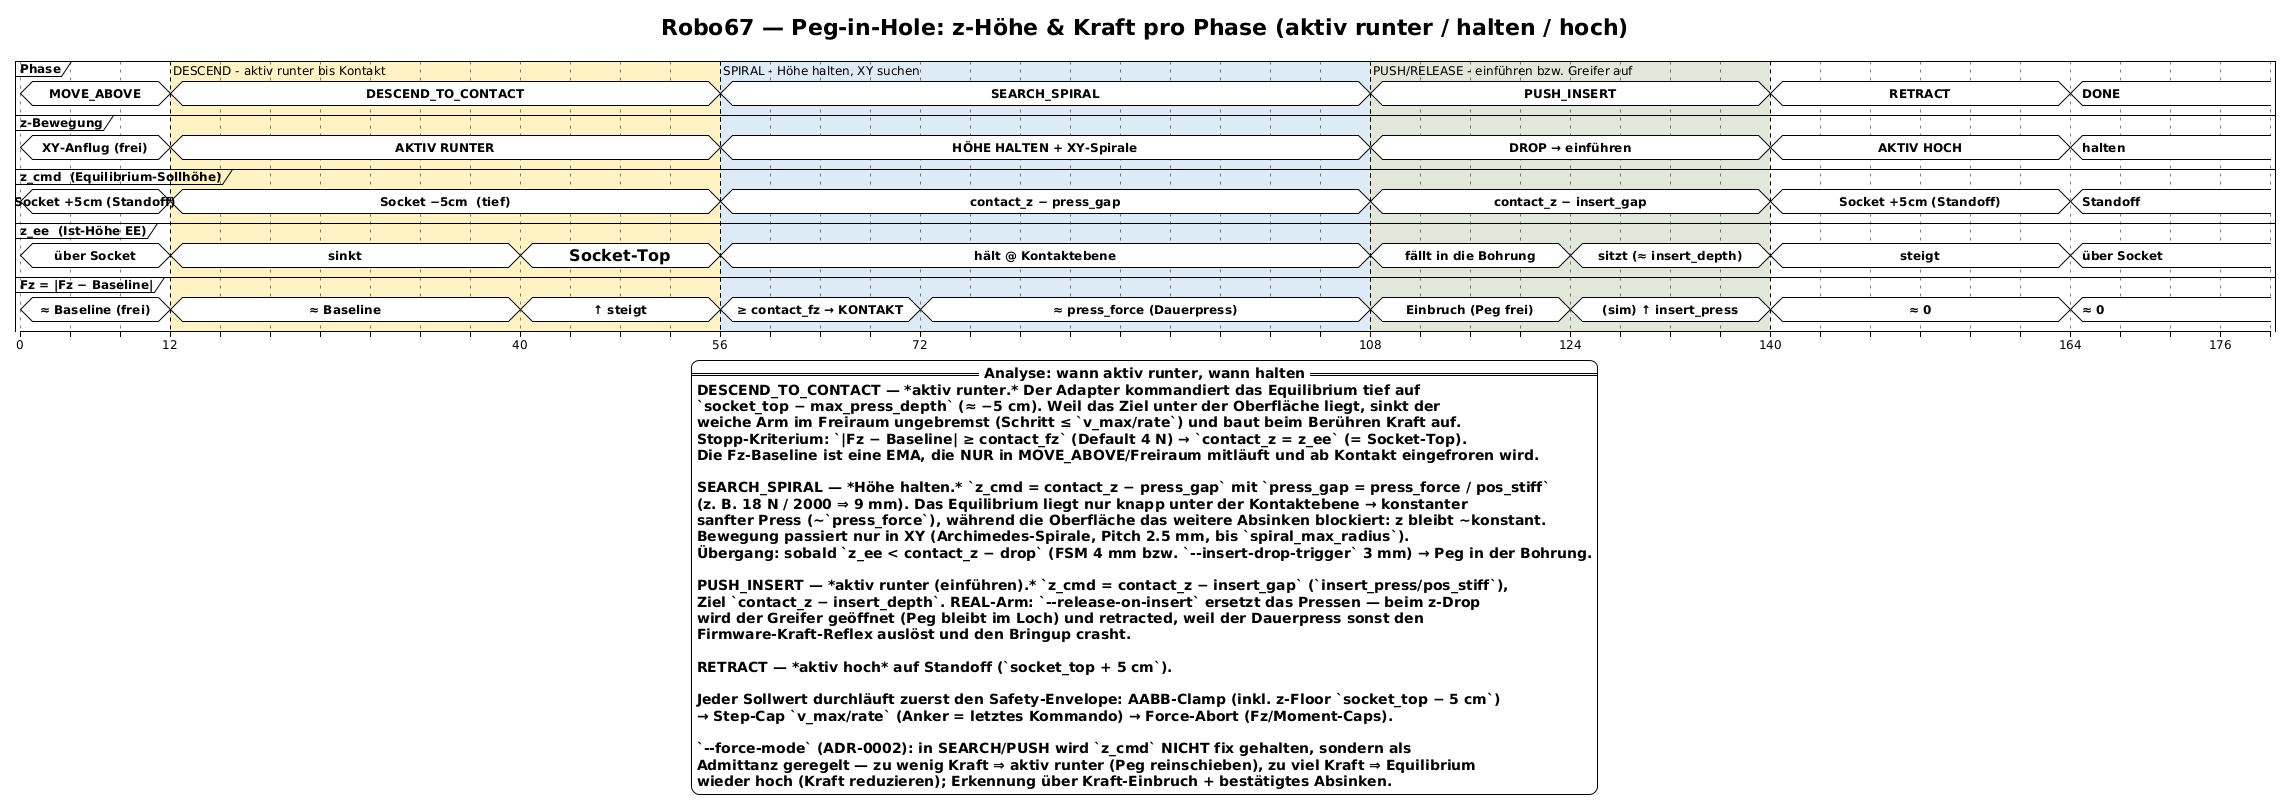

The diagram above was rendered by PlantUML. Its source (embedded in the PNG):
@startuml insertion_z_force_timeline
' ===========================================================================
' Robo67 -- Peg-in-Hole: z-HOEHE & KRAFT ueber die Phasen (Timing-Diagramm)
' Fokus: WANN faehrt der Arm aktiv nach unten, WANN haelt er die Hoehe,
'        und wie entsteht dabei die Kontaktkraft Fz.
'
' Quellen (genau diese Dateien implementieren das Verhalten):
'   lib/insertion_intent.py            -> Phasen-/Uebergangslogik (contact_z, drop)
'   lib/command_path_adapters.py       -> ImpedanceCommandPathAdapter: z_cmd je Phase
'   lib/contact_lifecycle.py + wrench  -> Fz-Baseline (EMA nur frei), Kontakt-Test
'   nodes/hardware_insertion_node.py   -> Loop, release-on-insert, Safety-Envelope
'
' Konvention: z ist OBEN im Roboter-Basisframe -> "runter" = z faellt.
' z_cmd = vom Adapter kommandierte Gleichgewichts-(Soll-)Hoehe des weichen
'         Cartesian-Impedanzreglers.  z_ee = gemessene Ist-Hoehe des EE.
' Kraft-Gesetz (weiche Impedanz):  Fz  ~  pos_stiff * (z_ee - z_cmd)
'         => fuer Kraft F noetiger "Gap":  (z_ee - z_cmd) = F / pos_stiff
' ===========================================================================
!theme plain
skinparam backgroundColor #FFFFFF
skinparam shadowing false
skinparam defaultFontName "Inter, Helvetica, Arial, sans-serif"
skinparam defaultFontSize 12
skinparam ArrowColor #18181B

title Robo67 — Peg-in-Hole: z-Höhe & Kraft pro Phase (aktiv runter / halten / hoch)

concise "Phase" as PH
concise "z-Bewegung" as MV
concise "z_cmd  (Equilibrium-Sollhöhe)" as ZC
concise "z_ee  (Ist-Höhe EE)" as ZE
concise "Fz = |Fz − Baseline|" as FZ

@0
PH is "MOVE_ABOVE"
MV is "XY-Anflug (frei)"
ZC is "Socket +5cm (Standoff)"
ZE is "über Socket"
FZ is "≈ Baseline (frei)"

@12
PH is "DESCEND_TO_CONTACT"
MV is "AKTIV RUNTER"
ZC is "Socket −5cm  (tief)"
ZE is "sinkt"
FZ is "≈ Baseline"

@40
ZE is "= Socket-Top"
FZ is "↑ steigt"

@56
PH is "SEARCH_SPIRAL"
MV is "HÖHE HALTEN + XY-Spirale"
ZC is "contact_z − press_gap"
ZE is "hält @ Kontaktebene"
FZ is "≥ contact_fz → KONTAKT"

@72
FZ is "≈ press_force (Dauerpress)"

@108
PH is "PUSH_INSERT"
MV is "DROP → einführen"
ZC is "contact_z − insert_gap"
ZE is "fällt in die Bohrung"
FZ is "Einbruch (Peg frei)"

@124
ZE is "sitzt (≈ insert_depth)"
FZ is "(sim) ↑ insert_press"

@140
PH is "RETRACT"
MV is "AKTIV HOCH"
ZC is "Socket +5cm (Standoff)"
ZE is "steigt"
FZ is "≈ 0"

@164
PH is "DONE"
MV is "halten"
ZC is "Standoff"
ZE is "über Socket"
FZ is "≈ 0"

@176

highlight 12 to 56 #FFF3C4 : DESCEND - aktiv runter bis Kontakt
highlight 56 to 108 #DDEBF7 : SPIRAL - Höhe halten, XY suchen
highlight 108 to 140 #E2E8D9 : PUSH/RELEASE - einführen bzw. Greifer auf

legend bottom
== Analyse: wann aktiv runter, wann halten ==
**DESCEND_TO_CONTACT** — *aktiv runter.* Der Adapter kommandiert das Equilibrium **tief** auf
`socket_top − max_press_depth` (≈ −5 cm). Weil das Ziel unter der Oberfläche liegt, sinkt der
weiche Arm im Freiraum ungebremst (Schritt ≤ `v_max/rate`) und baut beim Berühren Kraft auf.
**Stopp-Kriterium:** `|Fz − Baseline| ≥ contact_fz` (Default 4 N) → `contact_z = z_ee` (= Socket-Top).
Die Fz-Baseline ist eine EMA, die NUR in MOVE_ABOVE/Freiraum mitläuft und ab Kontakt eingefroren wird.

**SEARCH_SPIRAL** — *Höhe halten.* `z_cmd = contact_z − press_gap` mit `press_gap = press_force / pos_stiff`
(z. B. 18 N / 2000 ⇒ 9 mm). Das Equilibrium liegt nur knapp unter der Kontaktebene → konstanter
**sanfter Press** (~`press_force`), während die Oberfläche das weitere Absinken blockiert: z bleibt ~konstant.
Bewegung passiert nur in **XY** (Archimedes-Spirale, Pitch 2.5 mm, bis `spiral_max_radius`).
**Übergang:** sobald `z_ee < contact_z − drop` (FSM 4 mm bzw. `--insert-drop-trigger` 3 mm) → Peg in der Bohrung.

**PUSH_INSERT** — *aktiv runter (einführen).* `z_cmd = contact_z − insert_gap` (`insert_press/pos_stiff`),
Ziel `contact_z − insert_depth`. **REAL-Arm:** `--release-on-insert` ersetzt das Pressen — beim z-Drop
wird der **Greifer geöffnet** (Peg bleibt im Loch) und retracted, weil der Dauerpress sonst den
Firmware-Kraft-Reflex auslöst und den Bringup crasht.

**RETRACT** — *aktiv hoch* auf Standoff (`socket_top + 5 cm`).

Jeder Sollwert durchläuft zuerst den **Safety-Envelope**: AABB-Clamp (inkl. z-Floor `socket_top − 5 cm`)
→ Step-Cap `v_max/rate` (Anker = letztes Kommando) → Force-Abort (Fz/Moment-Caps).

**`--force-mode` (ADR-0002):** in SEARCH/PUSH wird `z_cmd` NICHT fix gehalten, sondern als
Admittanz geregelt — zu wenig Kraft ⇒ aktiv runter (Peg reinschieben), zu viel Kraft ⇒ Equilibrium
wieder hoch (Kraft reduzieren); Erkennung über Kraft-Einbruch + bestätigtes Absinken.
endlegend

@enduml